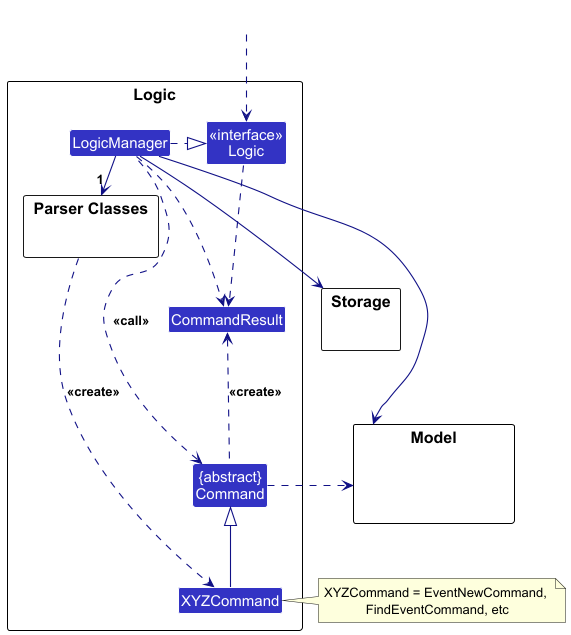

The diagram above was rendered by PlantUML. Its source (embedded in the PNG):
@startuml
!include style.puml
skinparam arrowThickness 1.1
skinparam arrowColor LOGIC_COLOR_T4
skinparam classBackgroundColor LOGIC_COLOR

package Logic as LogicPackage {

package "Parser Classes" as ParserClasses{
}
Class XYZCommand
Class CommandResult
Class "{abstract}\nCommand" as Command


Class "<<interface>>\nLogic" as Logic
Class LogicManager
}

package Model {
Class HiddenModel #FFFFFF
}

package Storage {
}

Class HiddenOutside #FFFFFF
HiddenOutside ..> Logic

LogicManager .right.|> Logic
LogicManager -right->"1" ParserClasses
ParserClasses ..> XYZCommand : <<create>>

XYZCommand -up-|> Command
LogicManager .left.> Command : <<call>>

LogicManager --> Model
LogicManager --> Storage
Storage --[hidden] Model
Command .[hidden]up.> Storage
Command .right.> Model
note right of XYZCommand: XYZCommand = EventNewCommand, \nFindEventCommand, etc

Logic ..> CommandResult
LogicManager .down.> CommandResult
Command .up.> CommandResult : <<create>>
@enduml